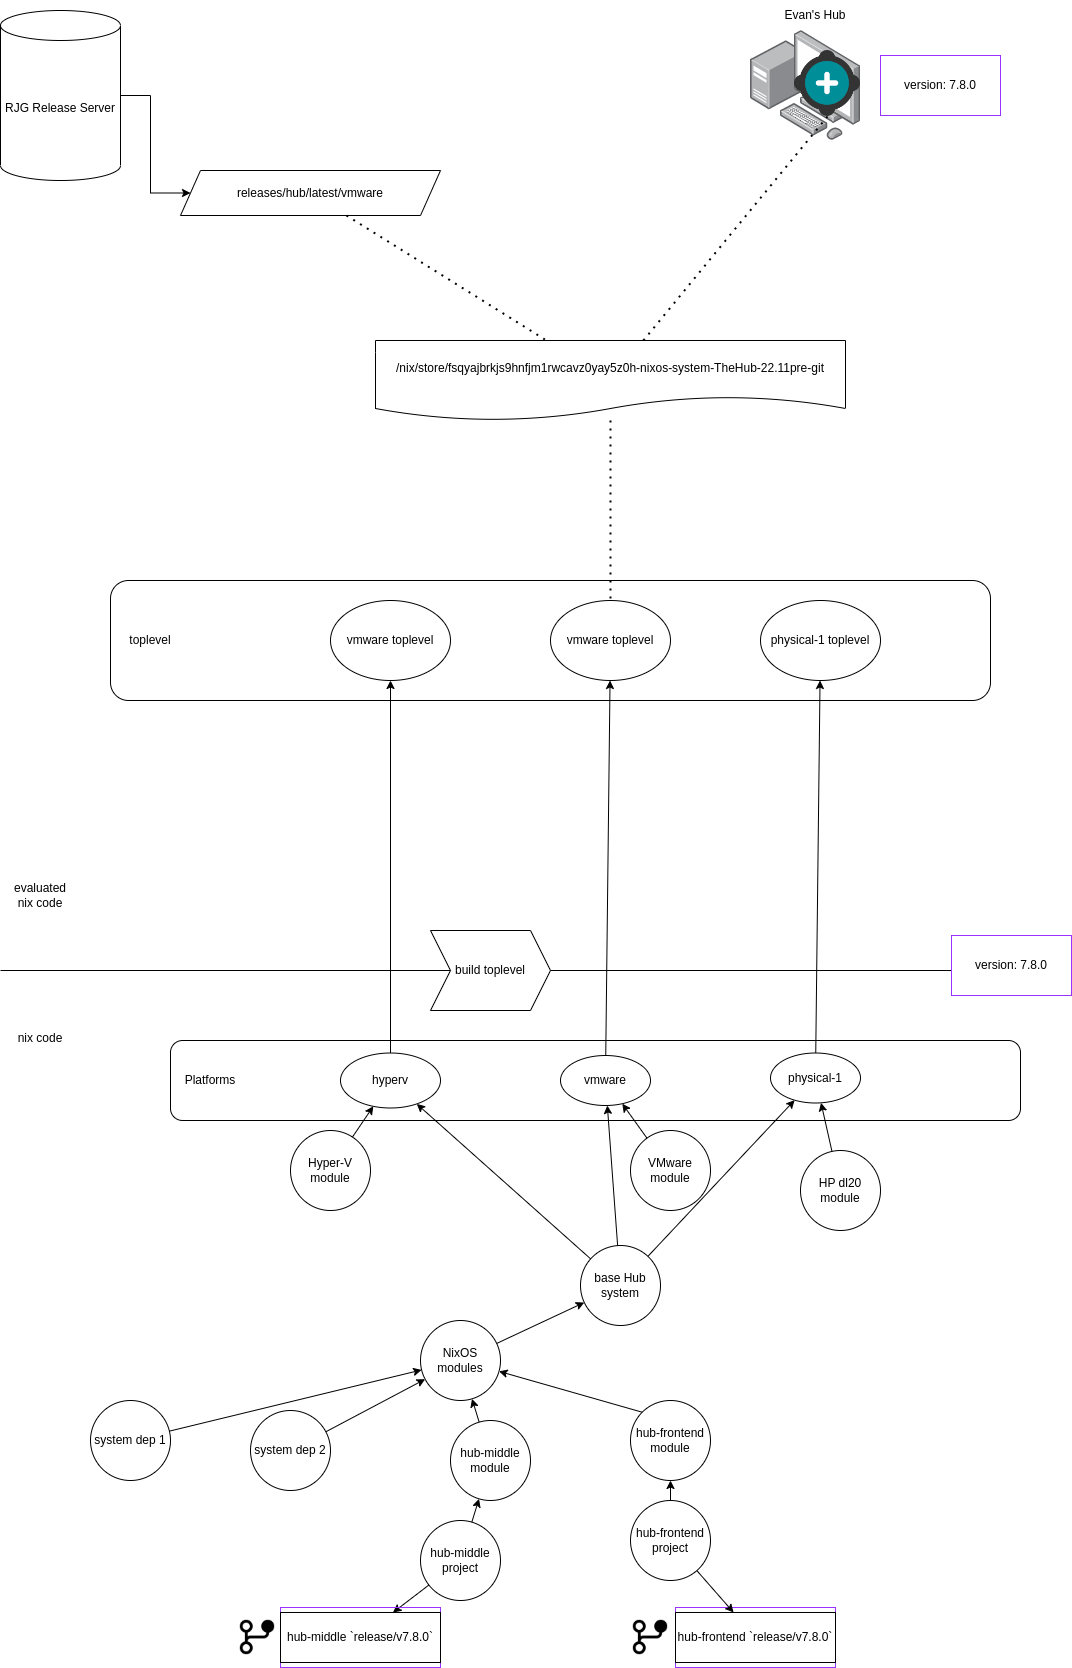

The diagram above was exported from draw.io. Its source (the exported page's mxGraphModel, read from the mxfile embedded in the PNG):
<mxGraphModel dx="1434" dy="1639" grid="0" gridSize="10" guides="1" tooltips="1" connect="1" arrows="1" fold="1" page="1" pageScale="1" pageWidth="1100" pageHeight="850" math="0" shadow="0">
  <root>
    <mxCell id="0" />
    <mxCell id="1" parent="0" />
    <mxCell id="KYPUIE4puPdNjWYS7wzz-13" value="" style="group;strokeColor=#9933FF;" vertex="1" connectable="0" parent="1">
      <mxGeometry x="685" y="787" width="160" height="60" as="geometry" />
    </mxCell>
    <mxCell id="KYPUIE4puPdNjWYS7wzz-12" value="hub-frontend `release/v7.8.0`" style="rounded=0;whiteSpace=wrap;html=1;" vertex="1" parent="KYPUIE4puPdNjWYS7wzz-13">
      <mxGeometry y="5" width="160" height="50" as="geometry" />
    </mxCell>
    <mxCell id="JhsRE1l-Ecqbn9ngBtDK-43" value="" style="rounded=1;whiteSpace=wrap;html=1;" parent="1" vertex="1">
      <mxGeometry x="120" y="-240" width="880" height="120" as="geometry" />
    </mxCell>
    <mxCell id="JhsRE1l-Ecqbn9ngBtDK-1" value="" style="rounded=1;whiteSpace=wrap;html=1;" parent="1" vertex="1">
      <mxGeometry x="180" y="220" width="850" height="80" as="geometry" />
    </mxCell>
    <mxCell id="JhsRE1l-Ecqbn9ngBtDK-2" value="hub-middle module" style="ellipse;whiteSpace=wrap;html=1;aspect=fixed;" parent="1" vertex="1">
      <mxGeometry x="460" y="600" width="80" height="80" as="geometry" />
    </mxCell>
    <mxCell id="JhsRE1l-Ecqbn9ngBtDK-3" value="hub-frontend module" style="ellipse;whiteSpace=wrap;html=1;aspect=fixed;" parent="1" vertex="1">
      <mxGeometry x="640" y="580" width="80" height="80" as="geometry" />
    </mxCell>
    <mxCell id="JhsRE1l-Ecqbn9ngBtDK-4" value="NixOS&lt;br&gt;modules" style="ellipse;whiteSpace=wrap;html=1;aspect=fixed;" parent="1" vertex="1">
      <mxGeometry x="430" y="500" width="80" height="80" as="geometry" />
    </mxCell>
    <mxCell id="KYPUIE4puPdNjWYS7wzz-17" style="rounded=0;orthogonalLoop=1;jettySize=auto;html=1;" edge="1" parent="1" source="JhsRE1l-Ecqbn9ngBtDK-5" target="KYPUIE4puPdNjWYS7wzz-15">
      <mxGeometry relative="1" as="geometry" />
    </mxCell>
    <mxCell id="JhsRE1l-Ecqbn9ngBtDK-5" value="hub-middle project" style="ellipse;whiteSpace=wrap;html=1;aspect=fixed;" parent="1" vertex="1">
      <mxGeometry x="430" y="700" width="80" height="80" as="geometry" />
    </mxCell>
    <mxCell id="KYPUIE4puPdNjWYS7wzz-18" style="rounded=0;orthogonalLoop=1;jettySize=auto;html=1;" edge="1" parent="1" source="JhsRE1l-Ecqbn9ngBtDK-6" target="KYPUIE4puPdNjWYS7wzz-12">
      <mxGeometry relative="1" as="geometry" />
    </mxCell>
    <mxCell id="JhsRE1l-Ecqbn9ngBtDK-6" value="hub-frontend project" style="ellipse;whiteSpace=wrap;html=1;aspect=fixed;" parent="1" vertex="1">
      <mxGeometry x="640" y="680" width="80" height="80" as="geometry" />
    </mxCell>
    <mxCell id="JhsRE1l-Ecqbn9ngBtDK-7" value="base Hub system" style="ellipse;whiteSpace=wrap;html=1;aspect=fixed;" parent="1" vertex="1">
      <mxGeometry x="590" y="425" width="80" height="80" as="geometry" />
    </mxCell>
    <mxCell id="JhsRE1l-Ecqbn9ngBtDK-8" value="system dep 1" style="ellipse;whiteSpace=wrap;html=1;aspect=fixed;" parent="1" vertex="1">
      <mxGeometry x="100" y="580" width="80" height="80" as="geometry" />
    </mxCell>
    <mxCell id="JhsRE1l-Ecqbn9ngBtDK-9" value="system dep 2" style="ellipse;whiteSpace=wrap;html=1;aspect=fixed;" parent="1" vertex="1">
      <mxGeometry x="260" y="590" width="80" height="80" as="geometry" />
    </mxCell>
    <mxCell id="JhsRE1l-Ecqbn9ngBtDK-10" value="Platforms" style="text;html=1;strokeColor=none;fillColor=none;align=center;verticalAlign=middle;whiteSpace=wrap;rounded=0;" parent="1" vertex="1">
      <mxGeometry x="190" y="245" width="60" height="30" as="geometry" />
    </mxCell>
    <mxCell id="JhsRE1l-Ecqbn9ngBtDK-11" value="" style="endArrow=classic;html=1;rounded=0;" parent="1" source="JhsRE1l-Ecqbn9ngBtDK-8" target="JhsRE1l-Ecqbn9ngBtDK-4" edge="1">
      <mxGeometry width="50" height="50" relative="1" as="geometry">
        <mxPoint x="520" y="550" as="sourcePoint" />
        <mxPoint x="570" y="500" as="targetPoint" />
      </mxGeometry>
    </mxCell>
    <mxCell id="JhsRE1l-Ecqbn9ngBtDK-13" value="" style="endArrow=classic;html=1;rounded=0;" parent="1" source="JhsRE1l-Ecqbn9ngBtDK-9" target="JhsRE1l-Ecqbn9ngBtDK-4" edge="1">
      <mxGeometry width="50" height="50" relative="1" as="geometry">
        <mxPoint x="520" y="550" as="sourcePoint" />
        <mxPoint x="570" y="500" as="targetPoint" />
      </mxGeometry>
    </mxCell>
    <mxCell id="JhsRE1l-Ecqbn9ngBtDK-14" value="" style="endArrow=classic;html=1;rounded=0;" parent="1" source="JhsRE1l-Ecqbn9ngBtDK-2" target="JhsRE1l-Ecqbn9ngBtDK-4" edge="1">
      <mxGeometry width="50" height="50" relative="1" as="geometry">
        <mxPoint x="520" y="550" as="sourcePoint" />
        <mxPoint x="570" y="500" as="targetPoint" />
      </mxGeometry>
    </mxCell>
    <mxCell id="JhsRE1l-Ecqbn9ngBtDK-15" value="" style="endArrow=classic;html=1;rounded=0;exitX=0;exitY=0;exitDx=0;exitDy=0;" parent="1" source="JhsRE1l-Ecqbn9ngBtDK-3" target="JhsRE1l-Ecqbn9ngBtDK-4" edge="1">
      <mxGeometry width="50" height="50" relative="1" as="geometry">
        <mxPoint x="520" y="550" as="sourcePoint" />
        <mxPoint x="570" y="500" as="targetPoint" />
      </mxGeometry>
    </mxCell>
    <mxCell id="JhsRE1l-Ecqbn9ngBtDK-16" value="" style="endArrow=classic;html=1;rounded=0;" parent="1" source="JhsRE1l-Ecqbn9ngBtDK-5" target="JhsRE1l-Ecqbn9ngBtDK-2" edge="1">
      <mxGeometry width="50" height="50" relative="1" as="geometry">
        <mxPoint x="520" y="550" as="sourcePoint" />
        <mxPoint x="450" y="690" as="targetPoint" />
      </mxGeometry>
    </mxCell>
    <mxCell id="JhsRE1l-Ecqbn9ngBtDK-17" value="" style="endArrow=classic;html=1;rounded=0;" parent="1" source="JhsRE1l-Ecqbn9ngBtDK-6" target="JhsRE1l-Ecqbn9ngBtDK-3" edge="1">
      <mxGeometry width="50" height="50" relative="1" as="geometry">
        <mxPoint x="520" y="550" as="sourcePoint" />
        <mxPoint x="570" y="500" as="targetPoint" />
      </mxGeometry>
    </mxCell>
    <mxCell id="JhsRE1l-Ecqbn9ngBtDK-18" value="" style="endArrow=classic;html=1;rounded=0;" parent="1" source="JhsRE1l-Ecqbn9ngBtDK-4" target="JhsRE1l-Ecqbn9ngBtDK-7" edge="1">
      <mxGeometry width="50" height="50" relative="1" as="geometry">
        <mxPoint x="520" y="550" as="sourcePoint" />
        <mxPoint x="570" y="500" as="targetPoint" />
      </mxGeometry>
    </mxCell>
    <mxCell id="JhsRE1l-Ecqbn9ngBtDK-40" style="rounded=0;orthogonalLoop=1;jettySize=auto;html=1;" parent="1" source="JhsRE1l-Ecqbn9ngBtDK-19" edge="1">
      <mxGeometry relative="1" as="geometry">
        <mxPoint x="619.5454545454545" y="-140" as="targetPoint" />
      </mxGeometry>
    </mxCell>
    <mxCell id="JhsRE1l-Ecqbn9ngBtDK-19" value="vmware" style="ellipse;whiteSpace=wrap;html=1;" parent="1" vertex="1">
      <mxGeometry x="570" y="235" width="90" height="50" as="geometry" />
    </mxCell>
    <mxCell id="JhsRE1l-Ecqbn9ngBtDK-20" value="hyperv" style="ellipse;whiteSpace=wrap;html=1;" parent="1" vertex="1">
      <mxGeometry x="350" y="232.5" width="100" height="55" as="geometry" />
    </mxCell>
    <mxCell id="JhsRE1l-Ecqbn9ngBtDK-21" value="" style="endArrow=classic;html=1;rounded=0;" parent="1" source="JhsRE1l-Ecqbn9ngBtDK-7" target="JhsRE1l-Ecqbn9ngBtDK-20" edge="1">
      <mxGeometry width="50" height="50" relative="1" as="geometry">
        <mxPoint x="520" y="550" as="sourcePoint" />
        <mxPoint x="570" y="500" as="targetPoint" />
      </mxGeometry>
    </mxCell>
    <mxCell id="JhsRE1l-Ecqbn9ngBtDK-22" value="" style="endArrow=classic;html=1;rounded=0;" parent="1" source="JhsRE1l-Ecqbn9ngBtDK-7" target="JhsRE1l-Ecqbn9ngBtDK-19" edge="1">
      <mxGeometry width="50" height="50" relative="1" as="geometry">
        <mxPoint x="520" y="550" as="sourcePoint" />
        <mxPoint x="570" y="500" as="targetPoint" />
      </mxGeometry>
    </mxCell>
    <mxCell id="JhsRE1l-Ecqbn9ngBtDK-23" value="Hyper-V&lt;br&gt;module" style="ellipse;whiteSpace=wrap;html=1;aspect=fixed;" parent="1" vertex="1">
      <mxGeometry x="300" y="310" width="80" height="80" as="geometry" />
    </mxCell>
    <mxCell id="JhsRE1l-Ecqbn9ngBtDK-24" value="VMware&lt;br&gt;module" style="ellipse;whiteSpace=wrap;html=1;aspect=fixed;" parent="1" vertex="1">
      <mxGeometry x="640" y="310" width="80" height="80" as="geometry" />
    </mxCell>
    <mxCell id="JhsRE1l-Ecqbn9ngBtDK-25" value="" style="endArrow=classic;html=1;rounded=0;" parent="1" source="JhsRE1l-Ecqbn9ngBtDK-23" target="JhsRE1l-Ecqbn9ngBtDK-20" edge="1">
      <mxGeometry width="50" height="50" relative="1" as="geometry">
        <mxPoint x="520" y="550" as="sourcePoint" />
        <mxPoint x="570" y="500" as="targetPoint" />
      </mxGeometry>
    </mxCell>
    <mxCell id="JhsRE1l-Ecqbn9ngBtDK-26" value="" style="endArrow=classic;html=1;rounded=0;" parent="1" source="JhsRE1l-Ecqbn9ngBtDK-24" target="JhsRE1l-Ecqbn9ngBtDK-19" edge="1">
      <mxGeometry width="50" height="50" relative="1" as="geometry">
        <mxPoint x="520" y="550" as="sourcePoint" />
        <mxPoint x="570" y="500" as="targetPoint" />
      </mxGeometry>
    </mxCell>
    <mxCell id="XSGx4W6332L1kN1kr5Hf-5" style="rounded=0;orthogonalLoop=1;jettySize=auto;html=1;" parent="1" source="JhsRE1l-Ecqbn9ngBtDK-27" target="XSGx4W6332L1kN1kr5Hf-4" edge="1">
      <mxGeometry relative="1" as="geometry" />
    </mxCell>
    <mxCell id="JhsRE1l-Ecqbn9ngBtDK-27" value="physical-1" style="ellipse;whiteSpace=wrap;html=1;" parent="1" vertex="1">
      <mxGeometry x="780" y="232.5" width="90" height="50" as="geometry" />
    </mxCell>
    <mxCell id="JhsRE1l-Ecqbn9ngBtDK-28" value="HP dl20 module" style="ellipse;whiteSpace=wrap;html=1;aspect=fixed;" parent="1" vertex="1">
      <mxGeometry x="810" y="330" width="80" height="80" as="geometry" />
    </mxCell>
    <mxCell id="JhsRE1l-Ecqbn9ngBtDK-29" value="" style="endArrow=classic;html=1;rounded=0;" parent="1" source="JhsRE1l-Ecqbn9ngBtDK-28" target="JhsRE1l-Ecqbn9ngBtDK-27" edge="1">
      <mxGeometry width="50" height="50" relative="1" as="geometry">
        <mxPoint x="520" y="550" as="sourcePoint" />
        <mxPoint x="570" y="500" as="targetPoint" />
      </mxGeometry>
    </mxCell>
    <mxCell id="JhsRE1l-Ecqbn9ngBtDK-30" value="" style="endArrow=classic;html=1;rounded=0;" parent="1" source="JhsRE1l-Ecqbn9ngBtDK-7" target="JhsRE1l-Ecqbn9ngBtDK-27" edge="1">
      <mxGeometry width="50" height="50" relative="1" as="geometry">
        <mxPoint x="520" y="550" as="sourcePoint" />
        <mxPoint x="570" y="500" as="targetPoint" />
      </mxGeometry>
    </mxCell>
    <mxCell id="JhsRE1l-Ecqbn9ngBtDK-31" value="" style="endArrow=none;html=1;rounded=0;" parent="1" source="JhsRE1l-Ecqbn9ngBtDK-42" edge="1">
      <mxGeometry width="50" height="50" relative="1" as="geometry">
        <mxPoint x="10" y="180" as="sourcePoint" />
        <mxPoint x="1080" y="150" as="targetPoint" />
      </mxGeometry>
    </mxCell>
    <mxCell id="JhsRE1l-Ecqbn9ngBtDK-32" value="nix code" style="text;html=1;strokeColor=none;fillColor=none;align=center;verticalAlign=middle;whiteSpace=wrap;rounded=0;" parent="1" vertex="1">
      <mxGeometry x="20" y="202.5" width="60" height="30" as="geometry" />
    </mxCell>
    <mxCell id="JhsRE1l-Ecqbn9ngBtDK-33" value="evaluated nix code" style="text;html=1;strokeColor=none;fillColor=none;align=center;verticalAlign=middle;whiteSpace=wrap;rounded=0;" parent="1" vertex="1">
      <mxGeometry x="20" y="60" width="60" height="30" as="geometry" />
    </mxCell>
    <mxCell id="JhsRE1l-Ecqbn9ngBtDK-39" value="" style="endArrow=classic;html=1;rounded=0;" parent="1" source="JhsRE1l-Ecqbn9ngBtDK-20" edge="1">
      <mxGeometry width="50" height="50" relative="1" as="geometry">
        <mxPoint x="420" y="290" as="sourcePoint" />
        <mxPoint x="400" y="-140" as="targetPoint" />
      </mxGeometry>
    </mxCell>
    <mxCell id="JhsRE1l-Ecqbn9ngBtDK-44" value="toplevel" style="text;html=1;strokeColor=none;fillColor=none;align=center;verticalAlign=middle;whiteSpace=wrap;rounded=0;" parent="1" vertex="1">
      <mxGeometry x="130" y="-195" width="60" height="30" as="geometry" />
    </mxCell>
    <mxCell id="JhsRE1l-Ecqbn9ngBtDK-45" value="" style="endArrow=none;html=1;rounded=0;" parent="1" target="JhsRE1l-Ecqbn9ngBtDK-42" edge="1">
      <mxGeometry width="50" height="50" relative="1" as="geometry">
        <mxPoint x="10" y="150" as="sourcePoint" />
        <mxPoint x="1080" y="180" as="targetPoint" />
      </mxGeometry>
    </mxCell>
    <mxCell id="JhsRE1l-Ecqbn9ngBtDK-42" value="build toplevel" style="shape=step;perimeter=stepPerimeter;whiteSpace=wrap;html=1;fixedSize=1;" parent="1" vertex="1">
      <mxGeometry x="440" y="110" width="120" height="80" as="geometry" />
    </mxCell>
    <mxCell id="XSGx4W6332L1kN1kr5Hf-1" value="vmware toplevel" style="ellipse;whiteSpace=wrap;html=1;" parent="1" vertex="1">
      <mxGeometry x="560" y="-220" width="120" height="80" as="geometry" />
    </mxCell>
    <mxCell id="XSGx4W6332L1kN1kr5Hf-2" value="/nix/store/fsqyajbrkjs9hnfjm1rwcavz0yay5z0h-nixos-system-TheHub-22.11pre-git" style="shape=document;whiteSpace=wrap;html=1;boundedLbl=1;" parent="1" vertex="1">
      <mxGeometry x="385" y="-480" width="470" height="80" as="geometry" />
    </mxCell>
    <mxCell id="XSGx4W6332L1kN1kr5Hf-3" value="vmware toplevel" style="ellipse;whiteSpace=wrap;html=1;" parent="1" vertex="1">
      <mxGeometry x="340" y="-220" width="120" height="80" as="geometry" />
    </mxCell>
    <mxCell id="XSGx4W6332L1kN1kr5Hf-4" value="physical-1 toplevel" style="ellipse;whiteSpace=wrap;html=1;" parent="1" vertex="1">
      <mxGeometry x="770" y="-220" width="120" height="80" as="geometry" />
    </mxCell>
    <mxCell id="XSGx4W6332L1kN1kr5Hf-6" value="" style="endArrow=none;dashed=1;html=1;dashPattern=1 3;strokeWidth=2;rounded=0;" parent="1" source="XSGx4W6332L1kN1kr5Hf-2" target="XSGx4W6332L1kN1kr5Hf-1" edge="1">
      <mxGeometry width="50" height="50" relative="1" as="geometry">
        <mxPoint x="520" y="-100" as="sourcePoint" />
        <mxPoint x="570" y="-150" as="targetPoint" />
      </mxGeometry>
    </mxCell>
    <mxCell id="KYPUIE4puPdNjWYS7wzz-7" style="edgeStyle=orthogonalEdgeStyle;rounded=0;orthogonalLoop=1;jettySize=auto;html=1;" edge="1" parent="1" source="KYPUIE4puPdNjWYS7wzz-2" target="KYPUIE4puPdNjWYS7wzz-6">
      <mxGeometry relative="1" as="geometry" />
    </mxCell>
    <mxCell id="KYPUIE4puPdNjWYS7wzz-2" value="RJG Release Server" style="shape=cylinder3;whiteSpace=wrap;html=1;boundedLbl=1;backgroundOutline=1;size=15;" vertex="1" parent="1">
      <mxGeometry x="10" y="-810" width="120" height="170" as="geometry" />
    </mxCell>
    <mxCell id="KYPUIE4puPdNjWYS7wzz-3" value="" style="image;points=[];aspect=fixed;html=1;align=center;shadow=0;dashed=0;image=img/lib/allied_telesis/computer_and_terminals/Personal_Computer_with_Server.svg;" vertex="1" parent="1">
      <mxGeometry x="760" y="-790" width="110" height="110" as="geometry" />
    </mxCell>
    <mxCell id="KYPUIE4puPdNjWYS7wzz-4" value="" style="shape=image;verticalLabelPosition=bottom;verticalAlign=top;imageAspect=0;aspect=fixed;image=data:image/png,(base64 omitted: 14504 chars)" vertex="1" parent="1">
      <mxGeometry x="804" y="-770" width="66" height="66" as="geometry" />
    </mxCell>
    <mxCell id="KYPUIE4puPdNjWYS7wzz-5" value="Evan's Hub" style="text;html=1;strokeColor=none;fillColor=none;align=center;verticalAlign=middle;whiteSpace=wrap;rounded=0;" vertex="1" parent="1">
      <mxGeometry x="745" y="-820" width="160" height="30" as="geometry" />
    </mxCell>
    <mxCell id="KYPUIE4puPdNjWYS7wzz-6" value="releases/hub/latest/vmware" style="shape=parallelogram;perimeter=parallelogramPerimeter;whiteSpace=wrap;html=1;fixedSize=1;" vertex="1" parent="1">
      <mxGeometry x="190" y="-650" width="260" height="45" as="geometry" />
    </mxCell>
    <mxCell id="KYPUIE4puPdNjWYS7wzz-8" value="" style="endArrow=none;dashed=1;html=1;dashPattern=1 3;strokeWidth=2;rounded=0;" edge="1" parent="1" source="KYPUIE4puPdNjWYS7wzz-6" target="XSGx4W6332L1kN1kr5Hf-2">
      <mxGeometry width="50" height="50" relative="1" as="geometry">
        <mxPoint x="470" y="-510" as="sourcePoint" />
        <mxPoint x="520" y="-560" as="targetPoint" />
      </mxGeometry>
    </mxCell>
    <mxCell id="KYPUIE4puPdNjWYS7wzz-9" value="" style="endArrow=none;dashed=1;html=1;dashPattern=1 3;strokeWidth=2;rounded=0;entryX=0.5;entryY=1;entryDx=0;entryDy=0;" edge="1" parent="1" source="XSGx4W6332L1kN1kr5Hf-2" target="KYPUIE4puPdNjWYS7wzz-4">
      <mxGeometry width="50" height="50" relative="1" as="geometry">
        <mxPoint x="470" y="-510" as="sourcePoint" />
        <mxPoint x="520" y="-560" as="targetPoint" />
      </mxGeometry>
    </mxCell>
    <mxCell id="KYPUIE4puPdNjWYS7wzz-11" value="" style="shape=image;html=1;verticalAlign=top;verticalLabelPosition=bottom;labelBackgroundColor=#ffffff;imageAspect=0;aspect=fixed;image=https://cdn0.iconfinder.com/data/icons/phosphor-fill-vol-3/256/git-branch-fill-128.png" vertex="1" parent="1">
      <mxGeometry x="244" y="794" width="46" height="46" as="geometry" />
    </mxCell>
    <mxCell id="KYPUIE4puPdNjWYS7wzz-14" value="" style="group;strokeColor=#9933FF;" vertex="1" connectable="0" parent="1">
      <mxGeometry x="290" y="787" width="160" height="60" as="geometry" />
    </mxCell>
    <mxCell id="KYPUIE4puPdNjWYS7wzz-15" value="hub-middle `release/v7.8.0`" style="rounded=0;whiteSpace=wrap;html=1;" vertex="1" parent="KYPUIE4puPdNjWYS7wzz-14">
      <mxGeometry y="5" width="160" height="50" as="geometry" />
    </mxCell>
    <mxCell id="KYPUIE4puPdNjWYS7wzz-16" value="" style="shape=image;html=1;verticalAlign=top;verticalLabelPosition=bottom;labelBackgroundColor=#ffffff;imageAspect=0;aspect=fixed;image=https://cdn0.iconfinder.com/data/icons/phosphor-fill-vol-3/256/git-branch-fill-128.png" vertex="1" parent="1">
      <mxGeometry x="637" y="794" width="46" height="46" as="geometry" />
    </mxCell>
    <mxCell id="KYPUIE4puPdNjWYS7wzz-19" value="version: 7.8.0" style="rounded=0;whiteSpace=wrap;html=1;strokeColor=#9933FF;" vertex="1" parent="1">
      <mxGeometry x="961" y="115" width="120" height="60" as="geometry" />
    </mxCell>
    <mxCell id="KYPUIE4puPdNjWYS7wzz-20" value="version: 7.8.0" style="rounded=0;whiteSpace=wrap;html=1;strokeColor=#9933FF;" vertex="1" parent="1">
      <mxGeometry x="890" y="-765" width="120" height="60" as="geometry" />
    </mxCell>
  </root>
</mxGraphModel>